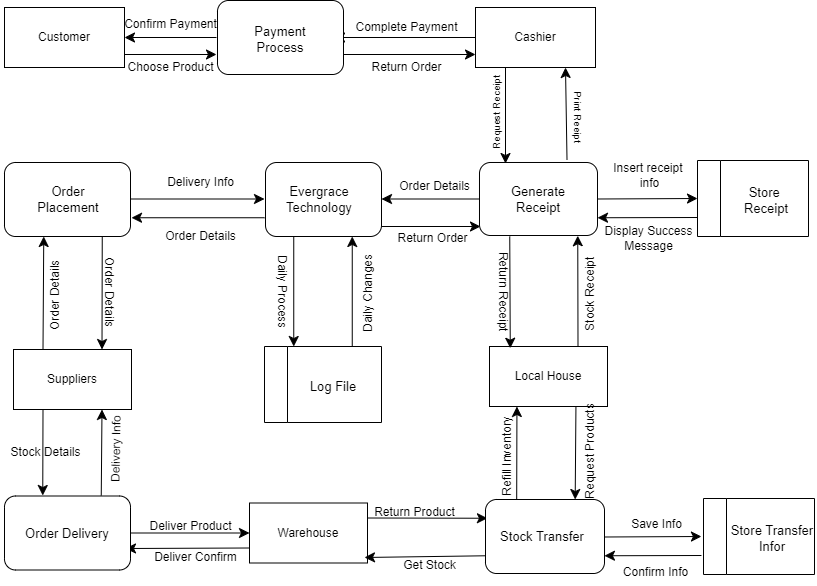

The diagram above was exported from draw.io. Its source (the exported page's mxGraphModel, read from the mxfile embedded in the PNG):
<mxGraphModel dx="1336" dy="1228" grid="0" gridSize="10" guides="1" tooltips="1" connect="1" arrows="1" fold="1" page="0" pageScale="1" pageWidth="850" pageHeight="1100" math="0" shadow="0">
  <root>
    <mxCell id="0" />
    <mxCell id="1" parent="0" />
    <mxCell id="PLu1Ey4GZjav4vchPZaQ-77" style="edgeStyle=none;curved=1;rounded=0;orthogonalLoop=1;jettySize=auto;html=1;fontSize=12;startSize=8;endSize=8;" parent="1" target="PLu1Ey4GZjav4vchPZaQ-72" edge="1">
      <mxGeometry relative="1" as="geometry">
        <mxPoint x="152" y="-115" as="sourcePoint" />
      </mxGeometry>
    </mxCell>
    <mxCell id="PLu1Ey4GZjav4vchPZaQ-83" style="edgeStyle=none;curved=1;rounded=0;orthogonalLoop=1;jettySize=auto;html=1;fontSize=12;startSize=8;endSize=8;" parent="1" edge="1">
      <mxGeometry relative="1" as="geometry">
        <mxPoint x="270" y="-98" as="sourcePoint" />
        <mxPoint x="411" y="-98" as="targetPoint" />
      </mxGeometry>
    </mxCell>
    <mxCell id="PLu1Ey4GZjav4vchPZaQ-74" style="edgeStyle=none;curved=1;rounded=0;orthogonalLoop=1;jettySize=auto;html=1;entryX=0;entryY=0.5;entryDx=0;entryDy=0;fontSize=12;startSize=8;endSize=8;" parent="1" edge="1">
      <mxGeometry relative="1" as="geometry">
        <mxPoint x="11" y="-98" as="sourcePoint" />
        <mxPoint x="152" y="-98" as="targetPoint" />
      </mxGeometry>
    </mxCell>
    <mxCell id="PLu1Ey4GZjav4vchPZaQ-72" value="Customer" style="rounded=0;whiteSpace=wrap;html=1;" parent="1" vertex="1">
      <mxGeometry x="-60" y="-145" width="120" height="60" as="geometry" />
    </mxCell>
    <mxCell id="PLu1Ey4GZjav4vchPZaQ-78" value="Confirm Payment" style="text;html=1;align=center;verticalAlign=middle;resizable=0;points=[];autosize=1;strokeColor=none;fillColor=none;fontSize=12;" parent="1" vertex="1">
      <mxGeometry x="49" y="-141" width="113" height="26" as="geometry" />
    </mxCell>
    <mxCell id="PLu1Ey4GZjav4vchPZaQ-79" value="Choose Product" style="text;html=1;align=center;verticalAlign=middle;resizable=0;points=[];autosize=1;strokeColor=none;fillColor=none;fontSize=12;" parent="1" vertex="1">
      <mxGeometry x="52" y="-98" width="107" height="26" as="geometry" />
    </mxCell>
    <mxCell id="PLu1Ey4GZjav4vchPZaQ-84" style="edgeStyle=none;curved=1;rounded=0;orthogonalLoop=1;jettySize=auto;html=1;entryX=1;entryY=0.5;entryDx=0;entryDy=0;fontSize=12;startSize=8;endSize=8;" parent="1" source="PLu1Ey4GZjav4vchPZaQ-80" edge="1">
      <mxGeometry relative="1" as="geometry">
        <mxPoint x="270" y="-115" as="targetPoint" />
      </mxGeometry>
    </mxCell>
    <mxCell id="PLu1Ey4GZjav4vchPZaQ-97" style="edgeStyle=none;curved=1;rounded=0;orthogonalLoop=1;jettySize=auto;html=1;exitX=0.25;exitY=1;exitDx=0;exitDy=0;fontSize=12;startSize=8;endSize=8;" parent="1" source="PLu1Ey4GZjav4vchPZaQ-80" edge="1">
      <mxGeometry relative="1" as="geometry">
        <mxPoint x="441" y="11" as="targetPoint" />
      </mxGeometry>
    </mxCell>
    <mxCell id="PLu1Ey4GZjav4vchPZaQ-80" value="Cashier" style="rounded=0;whiteSpace=wrap;html=1;" parent="1" vertex="1">
      <mxGeometry x="411" y="-145" width="120" height="60" as="geometry" />
    </mxCell>
    <mxCell id="PLu1Ey4GZjav4vchPZaQ-85" value="Complete Payment" style="text;html=1;align=center;verticalAlign=middle;resizable=0;points=[];autosize=1;strokeColor=none;fillColor=none;fontSize=12;" parent="1" vertex="1">
      <mxGeometry x="280" y="-138" width="123" height="26" as="geometry" />
    </mxCell>
    <mxCell id="PLu1Ey4GZjav4vchPZaQ-86" value="Return Order" style="text;html=1;align=center;verticalAlign=middle;resizable=0;points=[];autosize=1;strokeColor=none;fillColor=none;fontSize=12;" parent="1" vertex="1">
      <mxGeometry x="297" y="-98" width="89" height="26" as="geometry" />
    </mxCell>
    <mxCell id="PLu1Ey4GZjav4vchPZaQ-96" style="edgeStyle=none;curved=1;rounded=0;orthogonalLoop=1;jettySize=auto;html=1;exitX=0.75;exitY=0;exitDx=0;exitDy=0;entryX=0.75;entryY=1;entryDx=0;entryDy=0;fontSize=12;startSize=8;endSize=8;" parent="1" target="PLu1Ey4GZjav4vchPZaQ-80" edge="1">
      <mxGeometry relative="1" as="geometry">
        <mxPoint x="502.5" y="7" as="sourcePoint" />
      </mxGeometry>
    </mxCell>
    <mxCell id="PLu1Ey4GZjav4vchPZaQ-98" value="Request Receipt" style="text;html=1;align=center;verticalAlign=middle;resizable=0;points=[];autosize=1;strokeColor=none;fillColor=none;fontSize=10;rotation=-90;" parent="1" vertex="1">
      <mxGeometry x="384" y="-51" width="95" height="24" as="geometry" />
    </mxCell>
    <mxCell id="PLu1Ey4GZjav4vchPZaQ-99" value="Print Reeipt" style="text;html=1;align=center;verticalAlign=middle;resizable=0;points=[];autosize=1;strokeColor=none;fillColor=none;fontSize=10;rotation=90;" parent="1" vertex="1">
      <mxGeometry x="477" y="-48" width="74" height="24" as="geometry" />
    </mxCell>
    <mxCell id="PLu1Ey4GZjav4vchPZaQ-108" style="edgeStyle=none;curved=1;rounded=0;orthogonalLoop=1;jettySize=auto;html=1;exitX=0;exitY=0.5;exitDx=0;exitDy=0;entryX=1;entryY=0.5;entryDx=0;entryDy=0;fontSize=12;startSize=8;endSize=8;" parent="1" edge="1">
      <mxGeometry relative="1" as="geometry">
        <mxPoint x="416" y="46.5" as="sourcePoint" />
        <mxPoint x="317.0000000000002" y="46.5" as="targetPoint" />
      </mxGeometry>
    </mxCell>
    <mxCell id="PLu1Ey4GZjav4vchPZaQ-129" style="edgeStyle=none;curved=1;rounded=0;orthogonalLoop=1;jettySize=auto;html=1;exitX=1;exitY=0.5;exitDx=0;exitDy=0;entryX=0;entryY=0.5;entryDx=0;entryDy=0;fontSize=12;startSize=8;endSize=8;" parent="1" target="PLu1Ey4GZjav4vchPZaQ-119" edge="1">
      <mxGeometry relative="1" as="geometry">
        <mxPoint x="533" y="46.5" as="sourcePoint" />
      </mxGeometry>
    </mxCell>
    <mxCell id="PLu1Ey4GZjav4vchPZaQ-107" style="edgeStyle=none;curved=1;rounded=0;orthogonalLoop=1;jettySize=auto;html=1;entryX=0;entryY=0.5;entryDx=0;entryDy=0;fontSize=12;startSize=8;endSize=8;" parent="1" edge="1">
      <mxGeometry relative="1" as="geometry">
        <mxPoint x="317" y="74" as="sourcePoint" />
        <mxPoint x="416" y="74" as="targetPoint" />
      </mxGeometry>
    </mxCell>
    <mxCell id="PLu1Ey4GZjav4vchPZaQ-123" style="edgeStyle=none;curved=1;rounded=0;orthogonalLoop=1;jettySize=auto;html=1;exitX=0;exitY=0.75;exitDx=0;exitDy=0;entryX=1;entryY=0.75;entryDx=0;entryDy=0;fontSize=12;startSize=8;endSize=8;" parent="1" edge="1">
      <mxGeometry relative="1" as="geometry">
        <mxPoint x="200" y="65.25" as="sourcePoint" />
        <mxPoint x="67" y="65.25" as="targetPoint" />
      </mxGeometry>
    </mxCell>
    <mxCell id="xdoGyP0oQzVn3yV3ojUz-31" style="edgeStyle=none;curved=1;rounded=0;orthogonalLoop=1;jettySize=auto;html=1;exitX=0.25;exitY=1;exitDx=0;exitDy=0;entryX=0.25;entryY=0;entryDx=0;entryDy=0;fontSize=12;startSize=8;endSize=8;" parent="1" target="xdoGyP0oQzVn3yV3ojUz-24" edge="1">
      <mxGeometry relative="1" as="geometry">
        <mxPoint x="229.25" y="84" as="sourcePoint" />
      </mxGeometry>
    </mxCell>
    <mxCell id="PLu1Ey4GZjav4vchPZaQ-122" style="edgeStyle=none;curved=1;rounded=0;orthogonalLoop=1;jettySize=auto;html=1;exitX=1;exitY=0.5;exitDx=0;exitDy=0;entryX=0;entryY=0.5;entryDx=0;entryDy=0;fontSize=12;startSize=8;endSize=8;" parent="1" edge="1">
      <mxGeometry relative="1" as="geometry">
        <mxPoint x="67" y="46.5" as="sourcePoint" />
        <mxPoint x="200" y="46.5" as="targetPoint" />
      </mxGeometry>
    </mxCell>
    <mxCell id="PLu1Ey4GZjav4vchPZaQ-140" style="edgeStyle=none;curved=1;rounded=0;orthogonalLoop=1;jettySize=auto;html=1;exitX=0.75;exitY=1;exitDx=0;exitDy=0;entryX=0.75;entryY=0;entryDx=0;entryDy=0;fontSize=12;startSize=8;endSize=8;" parent="1" target="PLu1Ey4GZjav4vchPZaQ-135" edge="1">
      <mxGeometry relative="1" as="geometry">
        <mxPoint x="37.75" y="84" as="sourcePoint" />
      </mxGeometry>
    </mxCell>
    <mxCell id="PLu1Ey4GZjav4vchPZaQ-111" value="Order Details" style="text;html=1;align=center;verticalAlign=middle;resizable=0;points=[];autosize=1;strokeColor=none;fillColor=none;fontSize=12;" parent="1" vertex="1">
      <mxGeometry x="324" y="21" width="91" height="26" as="geometry" />
    </mxCell>
    <mxCell id="PLu1Ey4GZjav4vchPZaQ-112" value="Return Order" style="text;html=1;align=center;verticalAlign=middle;resizable=0;points=[];autosize=1;strokeColor=none;fillColor=none;fontSize=12;" parent="1" vertex="1">
      <mxGeometry x="323" y="73" width="89" height="26" as="geometry" />
    </mxCell>
    <mxCell id="PLu1Ey4GZjav4vchPZaQ-130" style="edgeStyle=none;curved=1;rounded=0;orthogonalLoop=1;jettySize=auto;html=1;exitX=0;exitY=0.75;exitDx=0;exitDy=0;entryX=1;entryY=0.75;entryDx=0;entryDy=0;fontSize=12;startSize=8;endSize=8;" parent="1" source="PLu1Ey4GZjav4vchPZaQ-119" edge="1">
      <mxGeometry relative="1" as="geometry">
        <mxPoint x="533" y="65.25" as="targetPoint" />
      </mxGeometry>
    </mxCell>
    <mxCell id="PLu1Ey4GZjav4vchPZaQ-119" value="" style="swimlane;horizontal=0;whiteSpace=wrap;html=1;" parent="1" vertex="1">
      <mxGeometry x="633" y="8" width="111" height="76" as="geometry" />
    </mxCell>
    <mxCell id="PLu1Ey4GZjav4vchPZaQ-120" value="Store&amp;nbsp;&lt;div&gt;Receipt&lt;/div&gt;" style="text;html=1;align=center;verticalAlign=middle;whiteSpace=wrap;rounded=0;fontSize=13;" parent="PLu1Ey4GZjav4vchPZaQ-119" vertex="1">
      <mxGeometry x="24" y="25" width="90" height="30" as="geometry" />
    </mxCell>
    <mxCell id="PLu1Ey4GZjav4vchPZaQ-124" value="Delivery Info" style="text;html=1;align=center;verticalAlign=middle;resizable=0;points=[];autosize=1;strokeColor=none;fillColor=none;fontSize=12;" parent="1" vertex="1">
      <mxGeometry x="94" y="17" width="84" height="26" as="geometry" />
    </mxCell>
    <mxCell id="PLu1Ey4GZjav4vchPZaQ-133" value="Insert receipt&amp;nbsp;&lt;div&gt;info&lt;/div&gt;" style="text;html=1;align=center;verticalAlign=middle;resizable=0;points=[];autosize=1;strokeColor=none;fillColor=none;fontSize=12;" parent="1" vertex="1">
      <mxGeometry x="539" y="2" width="92" height="41" as="geometry" />
    </mxCell>
    <mxCell id="PLu1Ey4GZjav4vchPZaQ-134" value="Display Success&lt;div&gt;Message&lt;/div&gt;" style="text;html=1;align=center;verticalAlign=middle;resizable=0;points=[];autosize=1;strokeColor=none;fillColor=none;fontSize=12;" parent="1" vertex="1">
      <mxGeometry x="529" y="65.5" width="110" height="41" as="geometry" />
    </mxCell>
    <mxCell id="PLu1Ey4GZjav4vchPZaQ-139" style="edgeStyle=none;curved=1;rounded=0;orthogonalLoop=1;jettySize=auto;html=1;exitX=0.25;exitY=0;exitDx=0;exitDy=0;entryX=0.25;entryY=1;entryDx=0;entryDy=0;fontSize=12;startSize=8;endSize=8;" parent="1" source="PLu1Ey4GZjav4vchPZaQ-135" edge="1">
      <mxGeometry relative="1" as="geometry">
        <mxPoint x="-20.75" y="84" as="targetPoint" />
      </mxGeometry>
    </mxCell>
    <mxCell id="dodFBFxEG1S3ie-Q50Su-4" style="edgeStyle=none;curved=1;rounded=0;orthogonalLoop=1;jettySize=auto;html=1;exitX=0.25;exitY=1;exitDx=0;exitDy=0;entryX=0.25;entryY=0;entryDx=0;entryDy=0;fontSize=12;startSize=8;endSize=8;" parent="1" source="PLu1Ey4GZjav4vchPZaQ-135" edge="1">
      <mxGeometry relative="1" as="geometry">
        <mxPoint x="-21.75" y="343" as="targetPoint" />
      </mxGeometry>
    </mxCell>
    <mxCell id="PLu1Ey4GZjav4vchPZaQ-135" value="Suppliers" style="rounded=0;whiteSpace=wrap;html=1;" parent="1" vertex="1">
      <mxGeometry x="-51" y="197" width="118" height="60" as="geometry" />
    </mxCell>
    <mxCell id="PLu1Ey4GZjav4vchPZaQ-141" value="Order Details" style="text;html=1;align=center;verticalAlign=middle;resizable=0;points=[];autosize=1;strokeColor=none;fillColor=none;fontSize=12;" parent="1" vertex="1">
      <mxGeometry x="90" y="71" width="91" height="26" as="geometry" />
    </mxCell>
    <mxCell id="PLu1Ey4GZjav4vchPZaQ-142" value="Order Details" style="text;html=1;align=center;verticalAlign=middle;resizable=0;points=[];autosize=1;strokeColor=none;fillColor=none;fontSize=12;rotation=-90;" parent="1" vertex="1">
      <mxGeometry x="-55" y="131" width="91" height="26" as="geometry" />
    </mxCell>
    <mxCell id="dodFBFxEG1S3ie-Q50Su-5" style="edgeStyle=none;curved=1;rounded=0;orthogonalLoop=1;jettySize=auto;html=1;exitX=0.75;exitY=0;exitDx=0;exitDy=0;entryX=0.75;entryY=1;entryDx=0;entryDy=0;fontSize=12;startSize=8;endSize=8;" parent="1" target="PLu1Ey4GZjav4vchPZaQ-135" edge="1">
      <mxGeometry relative="1" as="geometry">
        <mxPoint x="36.75" y="343" as="sourcePoint" />
      </mxGeometry>
    </mxCell>
    <mxCell id="dodFBFxEG1S3ie-Q50Su-10" style="edgeStyle=none;curved=1;rounded=0;orthogonalLoop=1;jettySize=auto;html=1;exitX=1;exitY=0.5;exitDx=0;exitDy=0;entryX=0;entryY=0.5;entryDx=0;entryDy=0;fontSize=12;startSize=8;endSize=8;" parent="1" target="dodFBFxEG1S3ie-Q50Su-9" edge="1">
      <mxGeometry relative="1" as="geometry">
        <mxPoint x="66" y="380.5" as="sourcePoint" />
      </mxGeometry>
    </mxCell>
    <mxCell id="dodFBFxEG1S3ie-Q50Su-6" value="Order Details" style="text;html=1;align=center;verticalAlign=middle;resizable=0;points=[];autosize=1;strokeColor=none;fillColor=none;fontSize=12;rotation=90;" parent="1" vertex="1">
      <mxGeometry x="-1" y="126" width="91" height="26" as="geometry" />
    </mxCell>
    <mxCell id="dodFBFxEG1S3ie-Q50Su-7" value="Stock Details" style="text;html=1;align=center;verticalAlign=middle;resizable=0;points=[];autosize=1;strokeColor=none;fillColor=none;fontSize=12;rotation=0;" parent="1" vertex="1">
      <mxGeometry x="-64" y="287" width="90" height="26" as="geometry" />
    </mxCell>
    <mxCell id="dodFBFxEG1S3ie-Q50Su-8" value="Delivery Info" style="text;html=1;align=center;verticalAlign=middle;resizable=0;points=[];autosize=1;strokeColor=none;fillColor=none;fontSize=12;rotation=-89;" parent="1" vertex="1">
      <mxGeometry x="10" y="284" width="84" height="26" as="geometry" />
    </mxCell>
    <mxCell id="dodFBFxEG1S3ie-Q50Su-12" style="edgeStyle=none;curved=1;rounded=0;orthogonalLoop=1;jettySize=auto;html=1;exitX=0;exitY=0.75;exitDx=0;exitDy=0;fontSize=12;startSize=8;endSize=8;" parent="1" source="dodFBFxEG1S3ie-Q50Su-9" edge="1">
      <mxGeometry relative="1" as="geometry">
        <mxPoint x="61" y="396" as="targetPoint" />
      </mxGeometry>
    </mxCell>
    <mxCell id="xdoGyP0oQzVn3yV3ojUz-1" style="edgeStyle=none;curved=1;rounded=0;orthogonalLoop=1;jettySize=auto;html=1;exitX=1;exitY=0.25;exitDx=0;exitDy=0;entryX=0;entryY=0.25;entryDx=0;entryDy=0;fontSize=12;startSize=8;endSize=8;" parent="1" edge="1">
      <mxGeometry relative="1" as="geometry">
        <mxPoint x="300.94" y="365.5" as="sourcePoint" />
        <mxPoint x="422.94000000000005" y="365.75" as="targetPoint" />
      </mxGeometry>
    </mxCell>
    <mxCell id="dodFBFxEG1S3ie-Q50Su-9" value="Warehouse" style="rounded=0;whiteSpace=wrap;html=1;" parent="1" vertex="1">
      <mxGeometry x="185" y="350.5" width="118" height="60" as="geometry" />
    </mxCell>
    <mxCell id="dodFBFxEG1S3ie-Q50Su-13" value="Deliver Product" style="text;html=1;align=center;verticalAlign=middle;resizable=0;points=[];autosize=1;strokeColor=none;fillColor=none;fontSize=12;rotation=0;" parent="1" vertex="1">
      <mxGeometry x="76" y="361" width="100" height="26" as="geometry" />
    </mxCell>
    <mxCell id="dodFBFxEG1S3ie-Q50Su-14" value="Deliver Confirm" style="text;html=1;align=center;verticalAlign=middle;resizable=0;points=[];autosize=1;strokeColor=none;fillColor=none;fontSize=12;rotation=0;" parent="1" vertex="1">
      <mxGeometry x="79" y="392" width="103" height="26" as="geometry" />
    </mxCell>
    <mxCell id="xdoGyP0oQzVn3yV3ojUz-9" style="edgeStyle=none;curved=1;rounded=0;orthogonalLoop=1;jettySize=auto;html=1;exitX=0.25;exitY=0;exitDx=0;exitDy=0;entryX=0.25;entryY=1;entryDx=0;entryDy=0;fontSize=12;startSize=8;endSize=8;" parent="1" edge="1">
      <mxGeometry relative="1" as="geometry">
        <mxPoint x="452.19000000000005" y="347" as="sourcePoint" />
        <mxPoint x="452.44" y="254" as="targetPoint" />
      </mxGeometry>
    </mxCell>
    <mxCell id="xdoGyP0oQzVn3yV3ojUz-16" style="edgeStyle=none;curved=1;rounded=0;orthogonalLoop=1;jettySize=auto;html=1;exitX=1;exitY=0.5;exitDx=0;exitDy=0;entryX=0;entryY=0.5;entryDx=0;entryDy=0;fontSize=12;startSize=8;endSize=8;" parent="1" edge="1">
      <mxGeometry relative="1" as="geometry">
        <mxPoint x="539.94" y="384.5" as="sourcePoint" />
        <mxPoint x="636.94" y="384" as="targetPoint" />
      </mxGeometry>
    </mxCell>
    <mxCell id="xdoGyP0oQzVn3yV3ojUz-3" style="edgeStyle=none;curved=1;rounded=0;orthogonalLoop=1;jettySize=auto;html=1;exitX=0;exitY=0.75;exitDx=0;exitDy=0;entryX=0.992;entryY=0.908;entryDx=0;entryDy=0;entryPerimeter=0;fontSize=12;startSize=8;endSize=8;" parent="1" edge="1">
      <mxGeometry relative="1" as="geometry">
        <mxPoint x="422.94000000000005" y="403.25" as="sourcePoint" />
        <mxPoint x="299.99600000000004" y="404.98" as="targetPoint" />
      </mxGeometry>
    </mxCell>
    <mxCell id="xdoGyP0oQzVn3yV3ojUz-4" value="Return Product" style="text;html=1;align=center;verticalAlign=middle;resizable=0;points=[];autosize=1;strokeColor=none;fillColor=none;fontSize=12;rotation=0;" parent="1" vertex="1">
      <mxGeometry x="300" y="347" width="100" height="26" as="geometry" />
    </mxCell>
    <mxCell id="xdoGyP0oQzVn3yV3ojUz-7" value="Get Stock" style="text;html=1;align=center;verticalAlign=middle;resizable=0;points=[];autosize=1;strokeColor=none;fillColor=none;fontSize=12;rotation=0;" parent="1" vertex="1">
      <mxGeometry x="330" y="400" width="70" height="26" as="geometry" />
    </mxCell>
    <mxCell id="xdoGyP0oQzVn3yV3ojUz-10" style="edgeStyle=none;curved=1;rounded=0;orthogonalLoop=1;jettySize=auto;html=1;exitX=0.75;exitY=1;exitDx=0;exitDy=0;entryX=0.75;entryY=0;entryDx=0;entryDy=0;fontSize=12;startSize=8;endSize=8;" parent="1" edge="1">
      <mxGeometry relative="1" as="geometry">
        <mxPoint x="511.44" y="254" as="sourcePoint" />
        <mxPoint x="510.69000000000005" y="347" as="targetPoint" />
      </mxGeometry>
    </mxCell>
    <mxCell id="xdoGyP0oQzVn3yV3ojUz-36" style="edgeStyle=none;curved=1;rounded=0;orthogonalLoop=1;jettySize=auto;html=1;exitX=0.75;exitY=0;exitDx=0;exitDy=0;fontSize=12;startSize=8;endSize=8;" parent="1" source="xdoGyP0oQzVn3yV3ojUz-8" edge="1">
      <mxGeometry relative="1" as="geometry">
        <mxPoint x="513.25" y="83.25" as="targetPoint" />
      </mxGeometry>
    </mxCell>
    <mxCell id="xdoGyP0oQzVn3yV3ojUz-8" value="Local House" style="rounded=0;whiteSpace=wrap;html=1;" parent="1" vertex="1">
      <mxGeometry x="425" y="194" width="118" height="60" as="geometry" />
    </mxCell>
    <mxCell id="xdoGyP0oQzVn3yV3ojUz-12" value="Refill Inventory" style="text;html=1;align=center;verticalAlign=middle;resizable=0;points=[];autosize=1;strokeColor=none;fillColor=none;fontSize=12;rotation=-90;" parent="1" vertex="1">
      <mxGeometry x="394" y="292" width="97" height="26" as="geometry" />
    </mxCell>
    <mxCell id="xdoGyP0oQzVn3yV3ojUz-13" value="Request Products" style="text;html=1;align=center;verticalAlign=middle;resizable=0;points=[];autosize=1;strokeColor=none;fillColor=none;fontSize=12;rotation=-90;" parent="1" vertex="1">
      <mxGeometry x="467" y="287" width="117" height="26" as="geometry" />
    </mxCell>
    <mxCell id="xdoGyP0oQzVn3yV3ojUz-21" style="edgeStyle=none;curved=1;rounded=0;orthogonalLoop=1;jettySize=auto;html=1;exitX=0;exitY=0.75;exitDx=0;exitDy=0;entryX=1;entryY=0.75;entryDx=0;entryDy=0;fontSize=12;startSize=8;endSize=8;" parent="1" edge="1">
      <mxGeometry relative="1" as="geometry">
        <mxPoint x="636.94" y="403" as="sourcePoint" />
        <mxPoint x="539.94" y="403.25" as="targetPoint" />
      </mxGeometry>
    </mxCell>
    <mxCell id="xdoGyP0oQzVn3yV3ojUz-14" value="" style="swimlane;horizontal=0;whiteSpace=wrap;html=1;" parent="1" vertex="1">
      <mxGeometry x="639" y="346" width="111" height="76" as="geometry" />
    </mxCell>
    <mxCell id="xdoGyP0oQzVn3yV3ojUz-15" value="Store Transfer Infor" style="text;html=1;align=center;verticalAlign=middle;whiteSpace=wrap;rounded=0;fontSize=13;" parent="xdoGyP0oQzVn3yV3ojUz-14" vertex="1">
      <mxGeometry x="24" y="25" width="90" height="30" as="geometry" />
    </mxCell>
    <mxCell id="xdoGyP0oQzVn3yV3ojUz-18" value="Save Info" style="text;html=1;align=center;verticalAlign=middle;resizable=0;points=[];autosize=1;strokeColor=none;fillColor=none;fontSize=12;rotation=0;" parent="1" vertex="1">
      <mxGeometry x="558" y="359" width="68" height="26" as="geometry" />
    </mxCell>
    <mxCell id="xdoGyP0oQzVn3yV3ojUz-22" value="Confirm Info" style="text;html=1;align=center;verticalAlign=middle;resizable=0;points=[];autosize=1;strokeColor=none;fillColor=none;fontSize=12;rotation=0;" parent="1" vertex="1">
      <mxGeometry x="548" y="407" width="85" height="26" as="geometry" />
    </mxCell>
    <mxCell id="xdoGyP0oQzVn3yV3ojUz-32" style="edgeStyle=none;curved=1;rounded=0;orthogonalLoop=1;jettySize=auto;html=1;exitX=0.75;exitY=0;exitDx=0;exitDy=0;entryX=0.75;entryY=1;entryDx=0;entryDy=0;fontSize=12;startSize=8;endSize=8;" parent="1" source="xdoGyP0oQzVn3yV3ojUz-24" edge="1">
      <mxGeometry relative="1" as="geometry">
        <mxPoint x="287.75" y="84" as="targetPoint" />
      </mxGeometry>
    </mxCell>
    <mxCell id="xdoGyP0oQzVn3yV3ojUz-24" value="" style="swimlane;horizontal=0;whiteSpace=wrap;html=1;" parent="1" vertex="1">
      <mxGeometry x="200" y="194" width="117" height="76" as="geometry" />
    </mxCell>
    <mxCell id="xdoGyP0oQzVn3yV3ojUz-25" value="Log File" style="text;html=1;align=center;verticalAlign=middle;whiteSpace=wrap;rounded=0;fontSize=13;" parent="xdoGyP0oQzVn3yV3ojUz-24" vertex="1">
      <mxGeometry x="24" y="25" width="90" height="30" as="geometry" />
    </mxCell>
    <mxCell id="xdoGyP0oQzVn3yV3ojUz-33" value="Daily Process" style="text;html=1;align=center;verticalAlign=middle;resizable=0;points=[];autosize=1;strokeColor=none;fillColor=none;fontSize=12;rotation=90;" parent="1" vertex="1">
      <mxGeometry x="171" y="126" width="94" height="26" as="geometry" />
    </mxCell>
    <mxCell id="xdoGyP0oQzVn3yV3ojUz-34" value="Daily Changes" style="text;html=1;align=center;verticalAlign=middle;resizable=0;points=[];autosize=1;strokeColor=none;fillColor=none;fontSize=12;rotation=-90;" parent="1" vertex="1">
      <mxGeometry x="254" y="129" width="99" height="26" as="geometry" />
    </mxCell>
    <mxCell id="xdoGyP0oQzVn3yV3ojUz-35" style="edgeStyle=none;curved=1;rounded=0;orthogonalLoop=1;jettySize=auto;html=1;exitX=0.25;exitY=1;exitDx=0;exitDy=0;entryX=0.176;entryY=0.029;entryDx=0;entryDy=0;entryPerimeter=0;fontSize=12;startSize=8;endSize=8;" parent="1" target="xdoGyP0oQzVn3yV3ojUz-8" edge="1">
      <mxGeometry relative="1" as="geometry">
        <mxPoint x="445.25" y="84" as="sourcePoint" />
      </mxGeometry>
    </mxCell>
    <mxCell id="xdoGyP0oQzVn3yV3ojUz-37" value="Return Receipt" style="text;html=1;align=center;verticalAlign=middle;resizable=0;points=[];autosize=1;strokeColor=none;fillColor=none;fontSize=12;rotation=90;" parent="1" vertex="1">
      <mxGeometry x="389" y="126" width="100" height="26" as="geometry" />
    </mxCell>
    <mxCell id="xdoGyP0oQzVn3yV3ojUz-38" value="Stock Receipt" style="text;html=1;align=center;verticalAlign=middle;resizable=0;points=[];autosize=1;strokeColor=none;fillColor=none;fontSize=12;rotation=-90;" parent="1" vertex="1">
      <mxGeometry x="479.5" y="129" width="93" height="26" as="geometry" />
    </mxCell>
    <mxCell id="nXnlhEqWW269VW4gjACA-1" value="" style="rounded=1;whiteSpace=wrap;html=1;" vertex="1" parent="1">
      <mxGeometry x="153" y="-152" width="126" height="74" as="geometry" />
    </mxCell>
    <mxCell id="PLu1Ey4GZjav4vchPZaQ-73" value="Payment Process" style="text;html=1;align=center;verticalAlign=middle;whiteSpace=wrap;rounded=0;fontSize=13;" parent="1" vertex="1">
      <mxGeometry x="171" y="-128" width="90" height="30" as="geometry" />
    </mxCell>
    <mxCell id="nXnlhEqWW269VW4gjACA-3" value="" style="rounded=1;whiteSpace=wrap;html=1;" vertex="1" parent="1">
      <mxGeometry x="415" y="10" width="118" height="73" as="geometry" />
    </mxCell>
    <mxCell id="PLu1Ey4GZjav4vchPZaQ-103" value="Generate Receipt" style="text;html=1;align=center;verticalAlign=middle;whiteSpace=wrap;rounded=0;fontSize=13;" parent="1" vertex="1">
      <mxGeometry x="429" y="31.5" width="90" height="30" as="geometry" />
    </mxCell>
    <mxCell id="nXnlhEqWW269VW4gjACA-4" value="" style="rounded=1;whiteSpace=wrap;html=1;" vertex="1" parent="1">
      <mxGeometry x="201" y="10" width="116" height="74" as="geometry" />
    </mxCell>
    <mxCell id="PLu1Ey4GZjav4vchPZaQ-106" value="Evergrace Technology" style="text;html=1;align=center;verticalAlign=middle;whiteSpace=wrap;rounded=0;fontSize=13;" parent="1" vertex="1">
      <mxGeometry x="210" y="32" width="90" height="30" as="geometry" />
    </mxCell>
    <mxCell id="nXnlhEqWW269VW4gjACA-5" value="" style="rounded=1;whiteSpace=wrap;html=1;" vertex="1" parent="1">
      <mxGeometry x="-60" y="10" width="126" height="74" as="geometry" />
    </mxCell>
    <mxCell id="PLu1Ey4GZjav4vchPZaQ-110" value="Order Placement" style="text;html=1;align=center;verticalAlign=middle;whiteSpace=wrap;rounded=0;fontSize=13;" parent="1" vertex="1">
      <mxGeometry x="-41" y="31.5" width="90" height="30" as="geometry" />
    </mxCell>
    <mxCell id="nXnlhEqWW269VW4gjACA-6" value="" style="rounded=1;whiteSpace=wrap;html=1;" vertex="1" parent="1">
      <mxGeometry x="-60" y="343.5" width="126" height="74" as="geometry" />
    </mxCell>
    <mxCell id="dodFBFxEG1S3ie-Q50Su-2" value="Order Delivery" style="text;html=1;align=center;verticalAlign=middle;whiteSpace=wrap;rounded=0;fontSize=13;" parent="1" vertex="1">
      <mxGeometry x="-42" y="365.5" width="90" height="30" as="geometry" />
    </mxCell>
    <mxCell id="nXnlhEqWW269VW4gjACA-7" value="" style="rounded=1;whiteSpace=wrap;html=1;" vertex="1" parent="1">
      <mxGeometry x="421" y="347" width="119" height="74" as="geometry" />
    </mxCell>
    <mxCell id="dodFBFxEG1S3ie-Q50Su-16" value="Stock Transfer" style="text;html=1;align=center;verticalAlign=middle;whiteSpace=wrap;rounded=0;fontSize=13;" parent="1" vertex="1">
      <mxGeometry x="433" y="369" width="90" height="30" as="geometry" />
    </mxCell>
  </root>
</mxGraphModel>